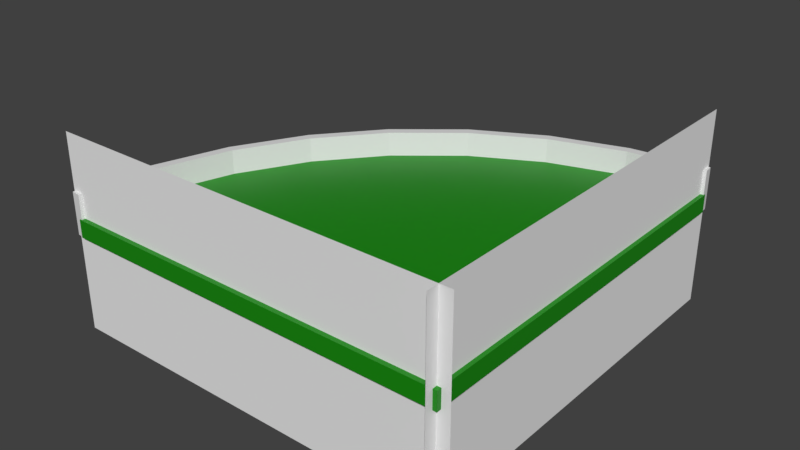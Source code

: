 # Source: soft_bend.blend  (saved by Blender 2.80.42; exported with 4.5.12 LTS)
import bpy
from mathutils import Matrix  # noqa: F401  (used for matrix-valued properties, if any)

bpy.ops.wm.read_factory_settings(use_empty=True)
scene = bpy.context.scene
scene.name = 'Scene'

# ---- collections
col_collection_1 = bpy.data.collections.new('Collection 1'); scene.collection.children.link(col_collection_1)

# ---- materials (node trees are filled in below, after node groups)
mat_material = bpy.data.materials.new('Material')
mat_material.use_transparent_shadow = False
mat_material.roughness = 0.25
mat_material_001 = bpy.data.materials.new('Material.001')
mat_material_001.alpha_threshold = 0.0
mat_material_001.use_transparent_shadow = False
mat_material_001.diffuse_color = (0.004946, 0.2529, 0.0, 1.0)
mat_material_001.roughness = 0.5
mat_material_001.line_color = (0.0, 0.0, 0.0, 1.0)

# ---- material node trees
mat_material.use_nodes = True; mat_material.node_tree.nodes.clear()
_N = mat_material.node_tree.nodes; _L = mat_material.node_tree.links
n0 = _N.new('ShaderNodeOutputMaterial'); n0.name = 'Material Output'; n0.location = (300, 300)
n1 = _N.new('ShaderNodeBsdfPrincipled'); n1.name = 'Principled BSDF'; n1.location = (10, 300)
n1.distribution = 'GGX'
n1.subsurface_method = 'BURLEY'
n1.inputs[3].default_value = 1.45
_L.new(n1.outputs[0], n0.inputs[0])
n0.is_active_output = True
mat_material_001.use_nodes = True; mat_material_001.node_tree.nodes.clear()
_N = mat_material_001.node_tree.nodes; _L = mat_material_001.node_tree.links
n0 = _N.new('ShaderNodeOutputMaterial'); n0.name = 'Material Output'; n0.location = (300, 300)
n1 = _N.new('ShaderNodeBsdfPrincipled'); n1.name = 'Principled BSDF'; n1.location = (10, 300)
n1.distribution = 'GGX'
n1.subsurface_method = 'BURLEY'
n1.inputs[0].default_value = (0.004946, 0.2529, 0.0, 1.0)
n1.inputs[3].default_value = 1.45
_L.new(n1.outputs[0], n0.inputs[0])
n0.is_active_output = True

# ---- world
world_world = bpy.data.worlds.new('World'); scene.world = world_world
world_world.color = (0.05088, 0.05088, 0.05088)
world_world.use_sun_shadow = False
world_world.sun_shadow_jitter_overblur = 0.0
world_world.cycles.sampling_method = 'MANUAL'

# ---- meshes
me_cylinder = bpy.data.meshes.new('Cylinder')
me_cylinder.from_pydata([(0.0, 1.0, -1.0), (0.0, 1.0, 1.0), (-1.0, 9.656e-07, -1.0), (-1.0, 9.656e-07, 1.0), (-0.9808, 0.1951, -1.0), (-0.9808, 0.1951, 1.0), (-0.9239, 0.3827, -1.0), (-0.9239, 0.3827, 1.0), (-0.8315, 0.5556, -1.0), (-0.8315, 0.5556, 1.0), (-0.7071, 0.7071, -1.0), (-0.7071, 0.7071, 1.0), (-0.5556, 0.8315, -1.0), (-0.5556, 0.8315, 1.0), (-0.3827, 0.9239, -1.0), (-0.3827, 0.9239, 1.0), (-0.1951, 0.9808, -1.0), (-0.1951, 0.9808, 1.0)], [], [(2, 3, 5, 4), (4, 5, 7, 6), (6, 7, 9, 8), (8, 9, 11, 10), (10, 11, 13, 12), (12, 13, 15, 14), (14, 15, 17, 16), (16, 17, 1, 0)])
me_cylinder.materials.append(mat_material)
me_cylinder.use_remesh_preserve_volume = False
me_cylinder.use_remesh_preserve_attributes = False
me_cylinder.use_mirror_vertex_groups = False
me_cylinder.update()
me_plane = bpy.data.meshes.new('Plane')
me_plane.from_pydata([(-1.0, -1.0, 0.0), (1.0, -1.0, 0.0), (-1.0, 1.0, 0.0), (1.0, 1.0, 0.0)], [], [(0, 1, 3, 2)])
me_plane.use_remesh_preserve_volume = False
me_plane.use_remesh_preserve_attributes = False
me_plane.use_mirror_vertex_groups = False
me_plane.update()
me_cube = bpy.data.meshes.new('Cube')
me_cube.from_pydata([(1.0, 1.0, -1.0), (1.0, -1.0, -1.0), (-1.0, -1.0, -1.0), (1.0, 1.0, 0.1945), (-0.8621, -0.2213, -1.0), (-0.9719, -0.6022, -1.0), (0.7717, 1.0, -1.0), (-1.0, -0.9014, -1.0), (-0.671, 0.1253, -1.0), (-0.4251, 0.4296, -1.0), (-0.1236, 0.6788, -1.0), (0.225, 0.8626, -1.0), (0.5999, 0.9744, -1.0), (1.0, -1.0, 0.1945), (-1.0, -1.0, 0.1945), (-0.8621, -0.2213, 0.1945), (-0.9719, -0.6022, 0.1945), (0.7717, 1.0, 0.1945), (-1.0, -0.9014, 0.1945), (-0.671, 0.1253, 0.1945), (-0.4251, 0.4296, 0.1945), (-0.1236, 0.6788, 0.1945), (0.225, 0.8626, 0.1945), (0.5999, 0.9744, 0.1945)], [], [(0, 6, 12, 11, 10, 9, 8, 4, 5, 7, 2, 1), (10, 11, 22, 21), (8, 9, 20, 19), (3, 13, 14, 18, 16, 15, 19, 20, 21, 22, 23, 17), (11, 12, 23, 22), (7, 5, 16, 18), (12, 6, 17, 23), (1, 2, 14, 13), (5, 4, 15, 16), (0, 1, 13, 3), (2, 7, 18, 14), (4, 8, 19, 15), (6, 0, 3, 17), (9, 10, 21, 20)])
me_cube.materials.append(mat_material_001)
me_cube.use_remesh_preserve_volume = False
me_cube.use_remesh_preserve_attributes = False
me_cube.use_mirror_vertex_groups = False
me_cube.update()

# ---- objects
ob_cylinder = bpy.data.objects.new('Cylinder', me_cylinder)
ob_obj_snap_003 = bpy.data.objects.new('obj_snap.003', me_plane)
ob_obj_snap = bpy.data.objects.new('obj_snap', me_plane)
ob_cube = bpy.data.objects.new('Cube', me_cube)

# ---- transforms, parenting, visibility, modifiers, constraints
ob_cylinder.location = (2.003, -2.0, 0.2197)
ob_cylinder.scale = (4.098, 4.098, 0.2142)
ob_cylinder.lineart.crease_threshold = 0.0
_m = ob_cylinder.modifiers.new('Solidify', 'SOLIDIFY')
_m.thickness = 0.023
_m.nonmanifold_thickness_mode = 'FIXED'
_m.nonmanifold_merge_threshold = 0.0003
ob_obj_snap_003.location = (1.979, 0.006604, 0.0)
ob_obj_snap_003.rotation_euler = (1.571, -0.0, 1.571)
ob_obj_snap_003.scale = (2.106, 1.0, 1.0)
ob_obj_snap_003.lineart.crease_threshold = 0.0
ob_obj_snap.location = (0.0, -1.973, 0.0)
ob_obj_snap.rotation_euler = (1.571, -0.0, 0.0)
ob_obj_snap.scale = (2.106, 1.0, 1.0)
ob_obj_snap.lineart.crease_threshold = 0.0
ob_cube.location = (0.0, 0.0, 0.1583)
ob_cube.scale = (2.02, 2.02, 0.1515)
ob_cube.lock_rotations_4d = False
ob_cube.empty_display_type = 'ARROWS'
ob_cube.lineart.crease_threshold = 0.0

# ---- collection membership
col_collection_1.objects.link(ob_cylinder)
col_collection_1.objects.link(ob_obj_snap_003)
col_collection_1.objects.link(ob_obj_snap)
col_collection_1.objects.link(ob_cube)

# ---- scene / render settings (as saved in the file)
scene.frame_start = 1; scene.frame_end = 250; scene.frame_set(1)
scene.render.engine = 'BLENDER_EEVEE_NEXT'
scene.render.resolution_percentage = 50
scene.render.dither_intensity = 0.0
scene.cycles.use_denoising = False
scene.cycles.samples = 128
scene.cycles.sampling_pattern = 'TABULATED_SOBOL'
scene.cycles.light_sampling_threshold = 0.0
scene.cycles.use_adaptive_sampling = False
scene.cycles.use_light_tree = False
scene.cycles.blur_glossy = 0.0
scene.cycles.sample_clamp_indirect = 0.0
scene.view_settings.view_transform = 'Standard'
bpy.context.view_layer.update()

# ---- added for rendering (the .blend has no active camera and no usable light): camera, sun
cam_auto = bpy.data.cameras.new('AutoCamera')
cam_auto.lens = 50.0
cam_auto.sensor_width = 36.0
cam_auto.clip_end = 1000.0
ob_auto_camera = bpy.data.objects.new('AutoCamera', cam_auto)
scene.collection.objects.link(ob_auto_camera)
ob_auto_camera.location = (5.8141, -6.97032, 4.65128)
ob_auto_camera.rotation_euler = (1.09748, -7.21219e-08, 0.694738)
scene.camera = ob_auto_camera
light_auto_sun = bpy.data.lights.new('AutoSun', 'SUN')
light_auto_sun.energy = 3.0
light_auto_sun.angle = 0.0523599
ob_auto_sun = bpy.data.objects.new('AutoSun', light_auto_sun)
scene.collection.objects.link(ob_auto_sun)
ob_auto_sun.rotation_euler = (0.872665, 0.174533, 0.523599)
bpy.context.view_layer.update()
